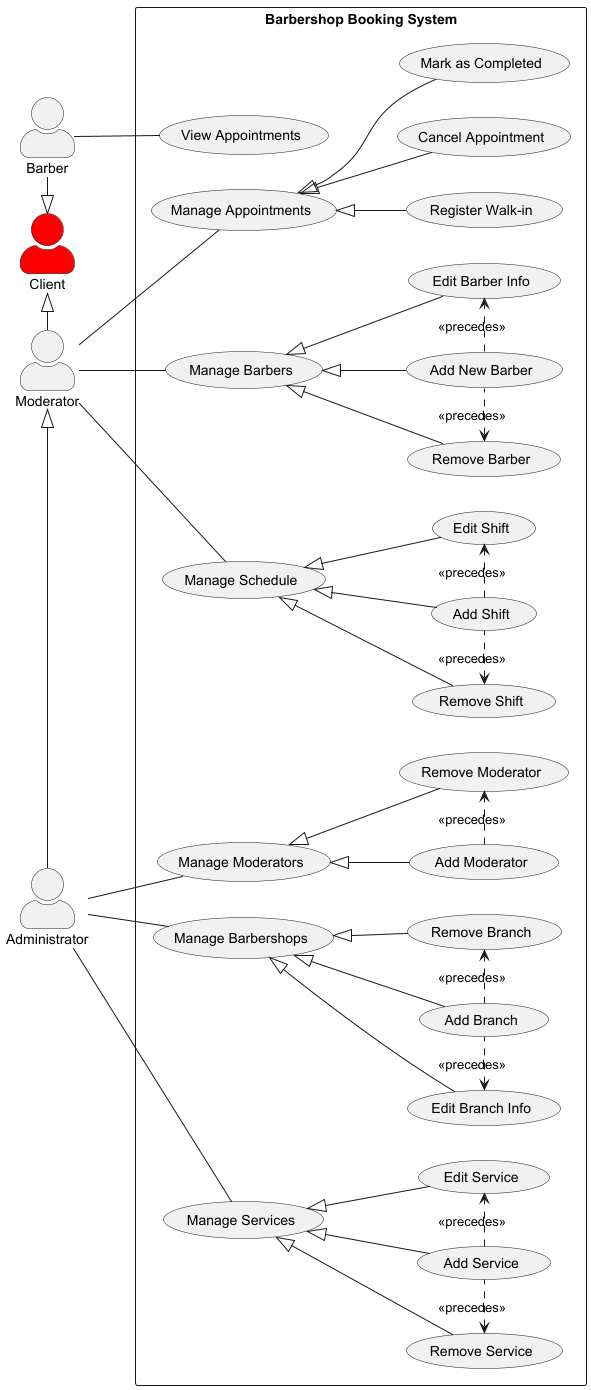

The diagram above was rendered by PlantUML. Its source (embedded in the PNG):
@startuml
left to right direction
skinparam actorStyle awesome

actor Moderator
actor Administrator
actor Barber
actor Client #red

Moderator <|- Administrator
Barber -|> Client
Client <|- Moderator

rectangle "Barbershop Booking System" {

    usecase (Manage Appointments) as m_appointments
    usecase (Manage Barbers) as m_barbers
    usecase (Manage Schedule) as m_schedule
    usecase (Manage Moderators) as m_moderators
    usecase (Manage Barbershops) as m_barbershops
    usecase (Manage Services) as m_services
    usecase (View Appointments) as v_appointments

    usecase (Add New Barber) as add_barber
    usecase (Remove Barber) as r_barber
    usecase (Edit Barber Info) as e_info_barber
    usecase (Cancel Appointment) as c_appointment
    usecase (Mark as Completed) as mark_completed
    usecase (Register Walk-in) as reg_walk_in
    usecase (Add Shift) as add_shift
    usecase (Remove Shift) as r_shift
    usecase (Edit Shift) as edit_shift
    usecase (Edit Branch Info) as e_branch_info
    usecase (Remove Branch) as r_branch
    usecase (Add Branch) as add_branch
    usecase (Remove Moderator) as r_moderator
    usecase (Add Moderator) as add_moderator
    usecase (Remove Service) as r_service
    usecase (Add Service) as add_service
    usecase (Edit Service) as e_service

    m_barbers <|-- add_barber
    m_barbers <|-- r_barber
    m_barbers <|-- e_info_barber

    add_barber .right.> e_info_barber  : <<precedes>>
    add_barber .left.> r_barber  : <<precedes>>

    m_schedule <|-- add_shift
    m_schedule <|-- edit_shift
    m_schedule <|-- r_shift
    add_shift .right.> edit_shift : <<precedes>>
    add_shift .left.> r_shift : <<precedes>>

    m_appointments <|-- c_appointment
    m_appointments <|-- mark_completed
    m_appointments <|-- reg_walk_in

    Moderator -- m_appointments
    Moderator -- m_barbers
    Moderator -- m_schedule
    Administrator -- m_moderators
    m_moderators <|-- r_moderator
    m_moderators <|-- add_moderator
    add_moderator .right.> r_moderator  : <<precedes>>

    Administrator -- m_barbershops
    Administrator -- m_services
    m_barbershops <|-- add_branch
    m_barbershops <|-- r_branch
    m_barbershops <|-- e_branch_info
    m_services <|-- add_service
    m_services <|-- e_service
    m_services <|-- r_service

    add_service .right.> e_service : <<precedes>>
    add_service .left.> r_service : <<precedes>>

    add_branch .right.> r_branch  : <<precedes>>
    add_branch .left.> e_branch_info  : <<precedes>>
    Barber -- v_appointments
}

@enduml